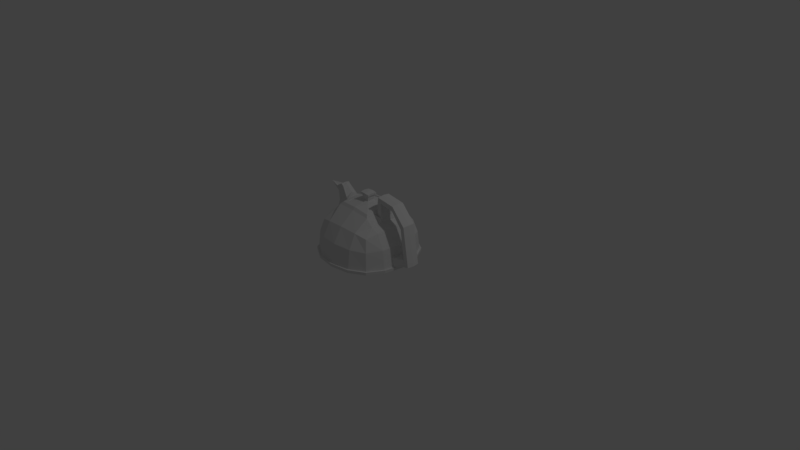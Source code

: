 # Source: boiler.blend  (saved by Blender 2.78.0; exported with 4.5.12 LTS)
import bpy
from mathutils import Matrix  # noqa: F401  (used for matrix-valued properties, if any)

bpy.ops.wm.read_factory_settings(use_empty=True)
scene = bpy.context.scene
scene.name = 'Scene'

# ---- collections
col_collection_1 = bpy.data.collections.new('Collection 1'); scene.collection.children.link(col_collection_1)

# ---- world
world_world = bpy.data.worlds.new('World'); scene.world = world_world
world_world.color = (0.05088, 0.05088, 0.05088)
world_world.use_sun_shadow = False
world_world.sun_shadow_jitter_overblur = 0.0
world_world.cycles.sampling_method = 'MANUAL'

# ---- cameras
cam_camera = bpy.data.cameras.new('Camera')
cam_camera.clip_end = 100.0
cam_camera.lens = 35.0
cam_camera.sensor_width = 32.0
cam_camera.sensor_height = 18.0
cam_camera.ortho_scale = 7.314
cam_camera.dof.focus_distance = 0.0
cam_camera.dof.aperture_fstop = 128.0

# ---- lights
light_lamp = bpy.data.lights.new('Lamp', 'POINT')
light_lamp.transmission_factor = 0.0
light_lamp.cutoff_distance = 30.0
light_lamp.energy = 100.0
light_lamp.shadow_buffer_clip_start = 1.001
light_lamp.shadow_soft_size = 0.1
light_lamp.shadow_maximum_resolution = 0.006
light_lamp.use_absolute_resolution = True

# ---- meshes
me_cube_001 = bpy.data.meshes.new('Cube.001')
me_cube_001.from_pydata([(-0.3979, -0.3932, 0.3976), (-0.3979, 0.4005, 0.3976), (0.3958, -0.3932, 0.3976), (0.3958, 0.4005, 0.3976), (-0.4546, -0.45, 0.0007405), (-0.4592, 0.003634, 0.4843), (-0.4546, 0.4572, 0.0007405), (-0.001034, 0.4572, 0.4543), (0.4526, 0.4572, 0.0007405), (0.4526, 0.003634, 0.4543), (0.4526, -0.45, 0.0007405), (-0.001034, -0.45, 0.4543), (0.0007956, 0.1886, 0.6553), (-0.001034, -0.6044, 0.0007405), (0.607, 0.003634, 0.0007405), (-0.001034, 0.6117, 0.0007405), (-0.6091, 0.003634, 0.0007405), (-0.4382, -0.4336, 0.2399), (-0.4433, 0.235, 0.4683), (0.2382, 0.4408, 0.438), (0.4362, -0.2356, 0.438), (-0.2402, -0.4336, 0.438), (-0.4433, -0.2278, 0.4683), (-0.4382, 0.4408, 0.2399), (-0.2402, 0.4408, 0.438), (0.4362, 0.4408, 0.2399), (0.4362, 0.2428, 0.438), (0.4362, -0.4336, 0.2399), (0.2382, -0.4336, 0.438), (-0.001034, -0.2506, 0.6102), (-0.001034, 0.2578, 0.6102), (0.2532, 0.003634, 0.6102), (-0.2661, 0.003634, 0.6646), (-0.2552, -0.5664, 0.0007405), (0.2532, -0.5664, 0.0007405), (-0.001034, -0.5664, 0.2549), (0.569, -0.2506, 0.0007405), (0.569, 0.2578, 0.0007405), (0.569, 0.003634, 0.2549), (0.2532, 0.5737, 0.0007405), (-0.2552, 0.5737, 0.0007405), (-0.001034, 0.5737, 0.2549), (-0.5711, 0.2578, 0.0007405), (-0.5711, -0.2506, 0.0007405), (-0.5711, 0.003634, 0.2549), (-0.5387, -0.2452, 0.2495), (-0.2498, 0.5413, 0.2495), (0.5366, 0.2524, 0.2495), (0.2478, -0.534, 0.2495), (-0.2608, 0.2444, 0.6052), (0.2478, 0.2524, 0.5778), (0.2478, -0.2452, 0.5778), (-0.2608, -0.2371, 0.6052), (-0.2498, -0.534, 0.2495), (0.5366, -0.2452, 0.2495), (0.2478, 0.5413, 0.2495), (-0.5387, 0.2524, 0.2495), (-0.2541, -0.5638, -0.03747), (-0.4525, -0.4478, -0.03747), (0.252, -0.5638, -0.03747), (-0.001034, -0.6016, -0.03747), (0.5664, -0.2494, -0.03747), (0.4504, -0.4478, -0.03747), (0.5664, 0.2567, -0.03747), (0.6042, 0.003634, -0.03747), (0.252, 0.571, -0.03747), (0.4504, 0.4551, -0.03747), (-0.2541, 0.571, -0.03747), (-0.001034, 0.6088, -0.03747), (-0.5684, 0.2567, -0.03747), (-0.4525, 0.4551, -0.03747), (-0.5684, -0.2494, -0.03747), (-0.6062, 0.003634, -0.03747), (-0.2657, -0.5898, 0.001525), (-0.4732, -0.4686, 0.001525), (0.2636, -0.5898, 0.001525), (-0.001034, -0.6294, 0.001525), (0.5924, -0.261, 0.001525), (0.4712, -0.4686, 0.001525), (0.5924, 0.2683, 0.001525), (0.632, 0.003634, 0.001525), (0.2636, 0.5971, 0.001525), (0.4712, 0.4758, 0.001525), (-0.2657, 0.5971, 0.001525), (-0.001034, 0.6366, 0.001525), (-0.5945, 0.2683, 0.001525), (-0.4732, 0.4758, 0.001525), (-0.5945, -0.261, 0.001525), (-0.634, 0.003634, 0.001525), (-0.2644, -0.5871, -0.03825), (-0.471, -0.4664, -0.03825), (0.2624, -0.5871, -0.03825), (-0.001034, -0.6264, -0.03825), (0.5897, -0.2598, -0.03825), (0.469, -0.4664, -0.03825), (0.5897, 0.267, -0.03825), (0.629, 0.003634, -0.03825), (0.2624, 0.5943, -0.03825), (0.469, 0.4736, -0.03825), (-0.2644, 0.5943, -0.03825), (-0.001034, 0.6337, -0.03825), (-0.5917, 0.267, -0.03825), (-0.471, 0.4736, -0.03825), (-0.5917, -0.2598, -0.03825), (-0.6311, 0.003634, -0.03825), (-0.4512, -0.1121, 0.4763), (-0.4512, 0.1193, 0.4763), (-0.5085, -0.05339, 0.6862), (-0.2634, 0.124, 0.621), (-0.352, 0.2397, 0.5171), (-0.2634, -0.1167, 0.621), (-0.352, -0.2324, 0.5171), (-0.3573, -0.1144, 0.5289), (-0.3573, 0.1217, 0.5289), (-0.4593, -0.08126, 0.5478), (-0.5136, 0.003634, 0.5542), (-0.5372, -0.05339, 0.7125), (-0.3216, 0.003634, 0.6755), (-0.3213, 0.09086, 0.626), (-0.4593, 0.08853, 0.5478), (-0.3213, -0.08359, 0.626), (-0.3929, -0.08735, 0.5914), (-0.3929, 0.09461, 0.5914), (-0.5839, 0.003634, 0.6208), (-0.4161, 0.003634, 0.7625), (-0.4159, 0.06222, 0.7387), (-0.5085, 0.06065, 0.6862), (-0.4159, -0.05495, 0.7387), (-0.464, -0.05747, 0.7155), (-0.464, 0.06474, 0.7155), (-0.7042, 0.003634, 0.7168), (-0.438, 0.003634, 0.6523), (-0.4447, 0.003634, 0.7737), (-0.4446, 0.06222, 0.765), (-0.5372, 0.06065, 0.7125), (-0.4446, -0.05495, 0.765), (-0.4927, -0.05747, 0.7418), (-0.4927, 0.06474, 0.7418), (0.4444, 0.1232, 0.4461), (0.3529, 0.003634, 0.5126), (0.588, 0.1307, 0.0007405), (0.588, 0.003634, 0.1278), (0.4444, -0.116, 0.4461), (0.588, -0.1235, 0.0007405), (0.5528, 0.128, 0.2522), (0.5528, 0.2551, 0.1251), (0.2505, 0.128, 0.594), (0.342, 0.2476, 0.4882), (0.2505, -0.1208, 0.594), (0.342, -0.2404, 0.4882), (0.5528, -0.1208, 0.2522), (0.5528, -0.2479, 0.1251), (0.5704, -0.1221, 0.1265), (0.3474, -0.1184, 0.5004), (0.3474, 0.1256, 0.5004), (0.5704, 0.1294, 0.1265), (0.7412, 0.09088, 0.04294), (0.7542, 0.003634, 0.04294), (0.7412, 0.003634, 0.1302), (0.7412, -0.08361, 0.04294), (0.7291, -0.08268, 0.1292), (0.7291, 0.08994, 0.1292), (0.8031, 0.09088, 0.05195), (0.8161, 0.003634, 0.05195), (0.8031, 0.003634, 0.1392), (0.8031, -0.08361, 0.05195), (0.791, -0.08268, 0.1383), (0.791, 0.08994, 0.1383), (0.6761, -0.08268, 0.5307), (0.7235, -0.08268, 0.5716), (0.6858, 0.003634, 0.538), (0.6761, 0.08994, 0.5307), (0.7332, 0.003634, 0.5789), (0.7235, 0.08994, 0.5716), (0.5237, -0.08268, 0.7198), (0.5329, -0.08268, 0.7817), (0.5263, 0.003634, 0.7316), (0.5237, 0.08994, 0.7198), (0.5355, 0.003634, 0.7935), (0.5329, 0.08994, 0.7817), (0.32, -0.08268, 0.7501), (0.3293, -0.08268, 0.812), (0.3226, 0.003634, 0.762), (0.32, 0.08994, 0.7501), (0.3319, 0.003634, 0.8239), (0.3293, 0.08994, 0.812), (0.2697, -0.08268, 0.7576), (0.279, -0.08268, 0.8195), (0.2723, 0.003634, 0.7695), (0.2697, 0.08994, 0.7576), (0.2816, 0.003634, 0.8314), (0.279, 0.08994, 0.8195), (0.2606, 0.09102, 0.571), (0.2587, 0.003634, 0.5824), (0.3382, 0.003634, 0.5662), (0.2606, -0.08375, 0.571), (0.3373, -0.08207, 0.5568), (0.3373, 0.08933, 0.5568), (0.0007251, 0.2292, 0.644), (-0.0001465, 0.1886, 0.6411), (-0.2344, 0.003634, 0.6571), (0.0007251, -0.2219, 0.644), (0.2263, 0.003634, 0.644), (-0.2321, 0.1104, 0.6536), (-0.2297, 0.2172, 0.6396), (0.2239, 0.114, 0.6297), (0.2215, 0.2244, 0.6153), (0.2239, -0.1067, 0.6297), (0.2215, -0.2171, 0.6153), (-0.2321, -0.1032, 0.6536), (-0.2297, -0.2099, 0.6396), (-0.1921, 0.003634, 0.6597), (0.0007956, -0.1814, 0.6553), (0.1858, 0.003634, 0.6553), (-0.1901, 0.09122, 0.6631), (-0.1882, 0.1788, 0.6516), (0.1838, 0.09415, 0.6435), (0.1818, 0.1847, 0.6317), (0.1838, -0.08689, 0.6435), (0.1818, -0.1774, 0.6317), (-0.1901, -0.08395, 0.6631), (-0.1882, -0.1715, 0.6516), (0.000935, 0.05308, 0.735), (-0.193, 0.003634, 0.6454), (-0.0001465, -0.1814, 0.6411), (0.1848, 0.003634, 0.6411), (-0.1911, 0.09122, 0.6489), (-0.1892, 0.1788, 0.6374), (0.1829, 0.09415, 0.6293), (0.1809, 0.1847, 0.6175), (0.1829, -0.08689, 0.6293), (0.1809, -0.1774, 0.6175), (-0.1911, -0.08395, 0.6489), (-0.1892, -0.1715, 0.6374), (-0.002382, 0.05308, 0.6848), (0.002797, 0.07336, 0.758), (-0.05393, 0.003634, 0.6954), (-0.002382, -0.04581, 0.6848), (0.04706, 0.003634, 0.6848), (-0.05342, 0.02704, 0.6869), (-0.0529, 0.05045, 0.6838), (0.04653, 0.02783, 0.6816), (0.04601, 0.05202, 0.6785), (0.04653, -0.02056, 0.6816), (0.04601, -0.04476, 0.6785), (-0.05342, -0.01978, 0.6869), (-0.0529, -0.04319, 0.6838), (0.004479, 0.07336, 0.7835), (-0.05061, 0.003634, 0.7456), (0.000935, -0.04581, 0.735), (0.05038, 0.003634, 0.735), (-0.0501, 0.02704, 0.7371), (-0.04959, 0.05045, 0.734), (0.04985, 0.02783, 0.7318), (0.04932, 0.05202, 0.7287), (0.04985, -0.02056, 0.7318), (0.04932, -0.04476, 0.7287), (-0.0501, -0.01978, 0.7371), (-0.04959, -0.04319, 0.734), (-0.0699, 0.003634, 0.7646), (0.002797, -0.0661, 0.758), (0.07253, 0.003634, 0.758), (-0.06917, 0.03665, 0.761), (-0.06845, 0.06966, 0.7567), (0.07178, 0.03775, 0.7536), (0.07104, 0.07188, 0.7491), (0.07178, -0.03049, 0.7536), (0.07104, -0.06461, 0.7491), (-0.06917, -0.02938, 0.761), (-0.06845, -0.0624, 0.7567), (0.004479, 0.003634, 0.7939), (-0.06822, 0.003634, 0.79), (0.004479, -0.0661, 0.7835), (0.07421, 0.003634, 0.7835), (-0.06749, 0.03665, 0.7864), (-0.06677, 0.06966, 0.7821), (0.07346, 0.03775, 0.779), (0.07272, 0.07188, 0.7746), (0.07346, -0.03049, 0.779), (0.07272, -0.06461, 0.7746), (-0.06749, -0.02938, 0.7864), (-0.06677, -0.0624, 0.7821)], [], [(56, 18, 1, 23), (55, 19, 3, 25), (54, 20, 2, 27), (53, 21, 0, 17), (52, 111, 22, 0, 21), (51, 29, 11, 28), (51, 148, 207, 208), (108, 113, 122, 118), (48, 28, 11, 35), (144, 138, 9, 38), (46, 24, 7, 41), (57, 60, 92, 89), (45, 22, 105, 5, 44), (43, 45, 44, 16), (4, 17, 45, 43), (17, 0, 22, 45), (40, 46, 41, 15), (6, 23, 46, 40), (23, 1, 24, 46), (155, 144, 38, 141), (8, 25, 47, 145, 37), (25, 3, 26, 47), (34, 48, 35, 13), (10, 27, 48, 34), (27, 2, 28, 48), (31, 146, 205, 202), (7, 24, 49, 30), (24, 1, 18, 109, 49), (153, 139, 194, 196), (3, 19, 50, 147, 26), (19, 7, 30, 50), (20, 149, 51, 28, 2), (153, 148, 51, 149), (29, 51, 208, 201), (29, 52, 21, 11), (110, 52, 210, 209), (112, 105, 22, 111), (33, 53, 17, 4), (13, 35, 53, 33), (35, 11, 21, 53), (36, 151, 54, 27, 10), (152, 150, 54, 151), (150, 142, 20, 54), (39, 55, 25, 8), (15, 41, 55, 39), (41, 7, 19, 55), (42, 56, 23, 6), (16, 44, 56, 42), (44, 5, 106, 18, 56), (57, 58, 71, 72, 69, 70, 67, 68, 65, 66, 63, 64, 61, 62, 59, 60), (4, 43, 87, 74), (10, 34, 75, 78), (6, 40, 83, 86), (66, 65, 97, 98), (67, 70, 102, 99), (34, 13, 76, 75), (43, 16, 88, 87), (40, 15, 84, 83), (15, 39, 81, 84), (14, 143, 36, 77, 80), (58, 57, 89, 90), (59, 62, 94, 91), (71, 58, 90, 103), (39, 8, 82, 81), (36, 10, 78, 77), (74, 87, 103, 90), (79, 80, 96, 95), (82, 79, 95, 98), (85, 86, 102, 101), (88, 85, 101, 104), (77, 78, 94, 93), (80, 77, 93, 96), (75, 76, 92, 91), (83, 84, 100, 99), (78, 75, 91, 94), (81, 82, 98, 97), (86, 83, 99, 102), (84, 81, 97, 100), (73, 74, 90, 89), (76, 73, 89, 92), (87, 88, 104, 103), (62, 61, 93, 94), (33, 4, 74, 73), (42, 6, 86, 85), (65, 68, 100, 97), (64, 63, 95, 96), (70, 69, 101, 102), (13, 33, 73, 76), (16, 42, 85, 88), (37, 140, 14, 80, 79), (72, 71, 103, 104), (61, 64, 96, 93), (60, 59, 91, 92), (8, 37, 79, 82), (63, 66, 98, 95), (69, 72, 104, 101), (68, 67, 99, 100), (110, 112, 111, 52), (32, 108, 118, 117), (105, 112, 121, 114), (113, 106, 119, 122), (49, 109, 113, 108), (109, 18, 106, 113), (114, 121, 128, 107), (119, 115, 123, 126), (121, 120, 127, 128), (122, 119, 126, 129), (112, 110, 120, 121), (106, 5, 115, 119), (5, 105, 114, 115), (110, 32, 117, 120), (107, 128, 136, 116), (126, 123, 130, 134), (128, 127, 135, 136), (129, 126, 134, 137), (115, 114, 107, 123), (120, 117, 124, 127), (118, 122, 129, 125), (117, 118, 125, 124), (137, 134, 130, 131), (132, 131, 136, 135), (131, 130, 116, 136), (133, 137, 131, 132), (123, 107, 116, 130), (127, 124, 132, 135), (125, 129, 137, 133), (124, 125, 133, 132), (38, 9, 142, 150), (143, 152, 151, 36), (141, 152, 160, 158), (141, 38, 150, 152), (142, 153, 149, 20), (9, 139, 153, 142), (139, 154, 197, 194), (138, 154, 139, 9), (26, 147, 154, 138), (147, 50, 146, 154), (155, 141, 158, 161), (37, 145, 155, 140), (145, 47, 144, 155), (47, 26, 138, 144), (160, 159, 165, 166), (158, 160, 168, 170), (140, 155, 161, 156), (143, 14, 157, 159), (14, 140, 156, 157), (152, 143, 159, 160), (163, 164, 166, 165), (162, 167, 164, 163), (157, 156, 162, 163), (167, 161, 171, 173), (156, 161, 167, 162), (159, 157, 163, 165), (172, 173, 179, 178), (169, 172, 178, 175), (166, 164, 172, 169), (164, 167, 173, 172), (160, 166, 169, 168), (161, 158, 170, 171), (178, 179, 185, 184), (175, 178, 184, 181), (168, 169, 175, 174), (170, 168, 174, 176), (173, 171, 177, 179), (171, 170, 176, 177), (184, 185, 191, 190), (181, 184, 190, 187), (174, 175, 181, 180), (176, 174, 180, 182), (179, 177, 183, 185), (177, 176, 182, 183), (188, 186, 187, 190), (189, 188, 190, 191), (180, 181, 187, 186), (188, 193, 195, 186), (185, 183, 189, 191), (189, 192, 193, 188), (183, 197, 192, 189), (182, 194, 197, 183), (146, 31, 193, 192), (154, 146, 192, 197), (31, 148, 195, 193), (148, 153, 196, 195), (186, 195, 196, 180), (180, 196, 194, 182), (210, 201, 212, 221), (202, 205, 216, 213), (200, 209, 220, 211), (208, 207, 218, 219), (148, 31, 202, 207), (32, 110, 209, 200), (52, 29, 201, 210), (30, 49, 204, 198), (50, 30, 198, 206), (146, 50, 206, 205), (49, 108, 203, 204), (108, 32, 200, 203), (214, 211, 223, 226), (221, 212, 224, 233), (213, 216, 228, 225), (211, 220, 232, 223), (203, 200, 211, 214), (201, 208, 219, 212), (205, 206, 217, 216), (206, 198, 12, 217), (204, 203, 214, 215), (198, 204, 215, 12), (209, 210, 221, 220), (207, 202, 213, 218), (224, 231, 244, 237), (226, 223, 236, 239), (233, 224, 237, 246), (225, 228, 241, 238), (212, 219, 231, 224), (216, 217, 229, 228), (217, 12, 199, 229), (215, 214, 226, 227), (12, 215, 227, 199), (220, 221, 233, 232), (218, 213, 225, 230), (219, 218, 230, 231), (242, 234, 222, 254), (241, 242, 254, 253), (237, 244, 256, 249), (239, 236, 248, 251), (228, 229, 242, 241), (229, 199, 234, 242), (227, 226, 239, 240), (199, 227, 240, 234), (232, 233, 246, 245), (230, 225, 238, 243), (231, 230, 243, 244), (223, 232, 245, 236), (252, 251, 262, 263), (254, 222, 235, 265), (253, 254, 265, 264), (249, 256, 267, 260), (240, 239, 251, 252), (234, 240, 252, 222), (245, 246, 258, 257), (243, 238, 250, 255), (244, 243, 255, 256), (236, 245, 257, 248), (238, 241, 253, 250), (246, 237, 249, 258), (268, 269, 281, 280), (235, 263, 275, 247), (263, 262, 274, 275), (265, 235, 247, 277), (222, 252, 263, 235), (257, 258, 269, 268), (255, 250, 261, 266), (256, 255, 266, 267), (248, 257, 268, 259), (250, 253, 264, 261), (258, 249, 260, 269), (251, 248, 259, 262), (277, 247, 270, 273, 276), (247, 275, 274, 271, 270), (273, 270, 272, 279, 278), (270, 271, 280, 281, 272), (266, 261, 273, 278), (267, 266, 278, 279), (259, 268, 280, 271), (261, 264, 276, 273), (269, 260, 272, 281), (262, 259, 271, 274), (260, 267, 279, 272), (264, 265, 277, 276)])
me_cube_001.use_remesh_preserve_volume = False
me_cube_001.use_remesh_preserve_attributes = False
me_cube_001.use_mirror_vertex_groups = False
me_cube_001.update()

# ---- objects
ob_cube = bpy.data.objects.new('Cube', me_cube_001)
ob_lamp = bpy.data.objects.new('Lamp', light_lamp)
ob_camera = bpy.data.objects.new('Camera', cam_camera)

# ---- transforms, parenting, visibility, modifiers, constraints
ob_cube.location = (2.98e-08, 0.0, 0.09306)
ob_cube.lineart.crease_threshold = 0.0
ob_lamp.location = (4.076, 1.005, 5.904)
ob_lamp.rotation_euler = (0.6503, 0.05522, 1.866)
ob_lamp.lock_rotations_4d = False
ob_lamp.empty_display_type = 'ARROWS'
ob_lamp.color = (0.0, 0.0, 0.0, 0.0)
ob_lamp.lineart.crease_threshold = 0.0
ob_camera.location = (7.481, -6.508, 5.344)
ob_camera.rotation_euler = (1.109, 0.0, 0.8149)
ob_camera.lock_rotations_4d = False
ob_camera.empty_display_type = 'ARROWS'
ob_camera.color = (0.0, 0.0, 0.0, 0.0)
ob_camera.display_type = 'WIRE'
ob_camera.lineart.crease_threshold = 0.0

# ---- collection membership
col_collection_1.objects.link(ob_cube)
col_collection_1.objects.link(ob_lamp)
col_collection_1.objects.link(ob_camera)

# ---- scene / render settings (as saved in the file)
scene.camera = ob_camera
scene.frame_start = 1; scene.frame_end = 250; scene.frame_set(1)
scene.render.engine = 'BLENDER_EEVEE_NEXT'
scene.render.resolution_percentage = 50
scene.render.dither_intensity = 0.0
scene.cycles.use_denoising = False
scene.cycles.samples = 128
scene.cycles.sampling_pattern = 'TABULATED_SOBOL'
scene.cycles.light_sampling_threshold = 0.0
scene.cycles.use_adaptive_sampling = False
scene.cycles.use_light_tree = False
scene.cycles.blur_glossy = 0.0
scene.cycles.sample_clamp_indirect = 0.0
scene.view_settings.view_transform = 'Standard'
bpy.context.view_layer.update()
